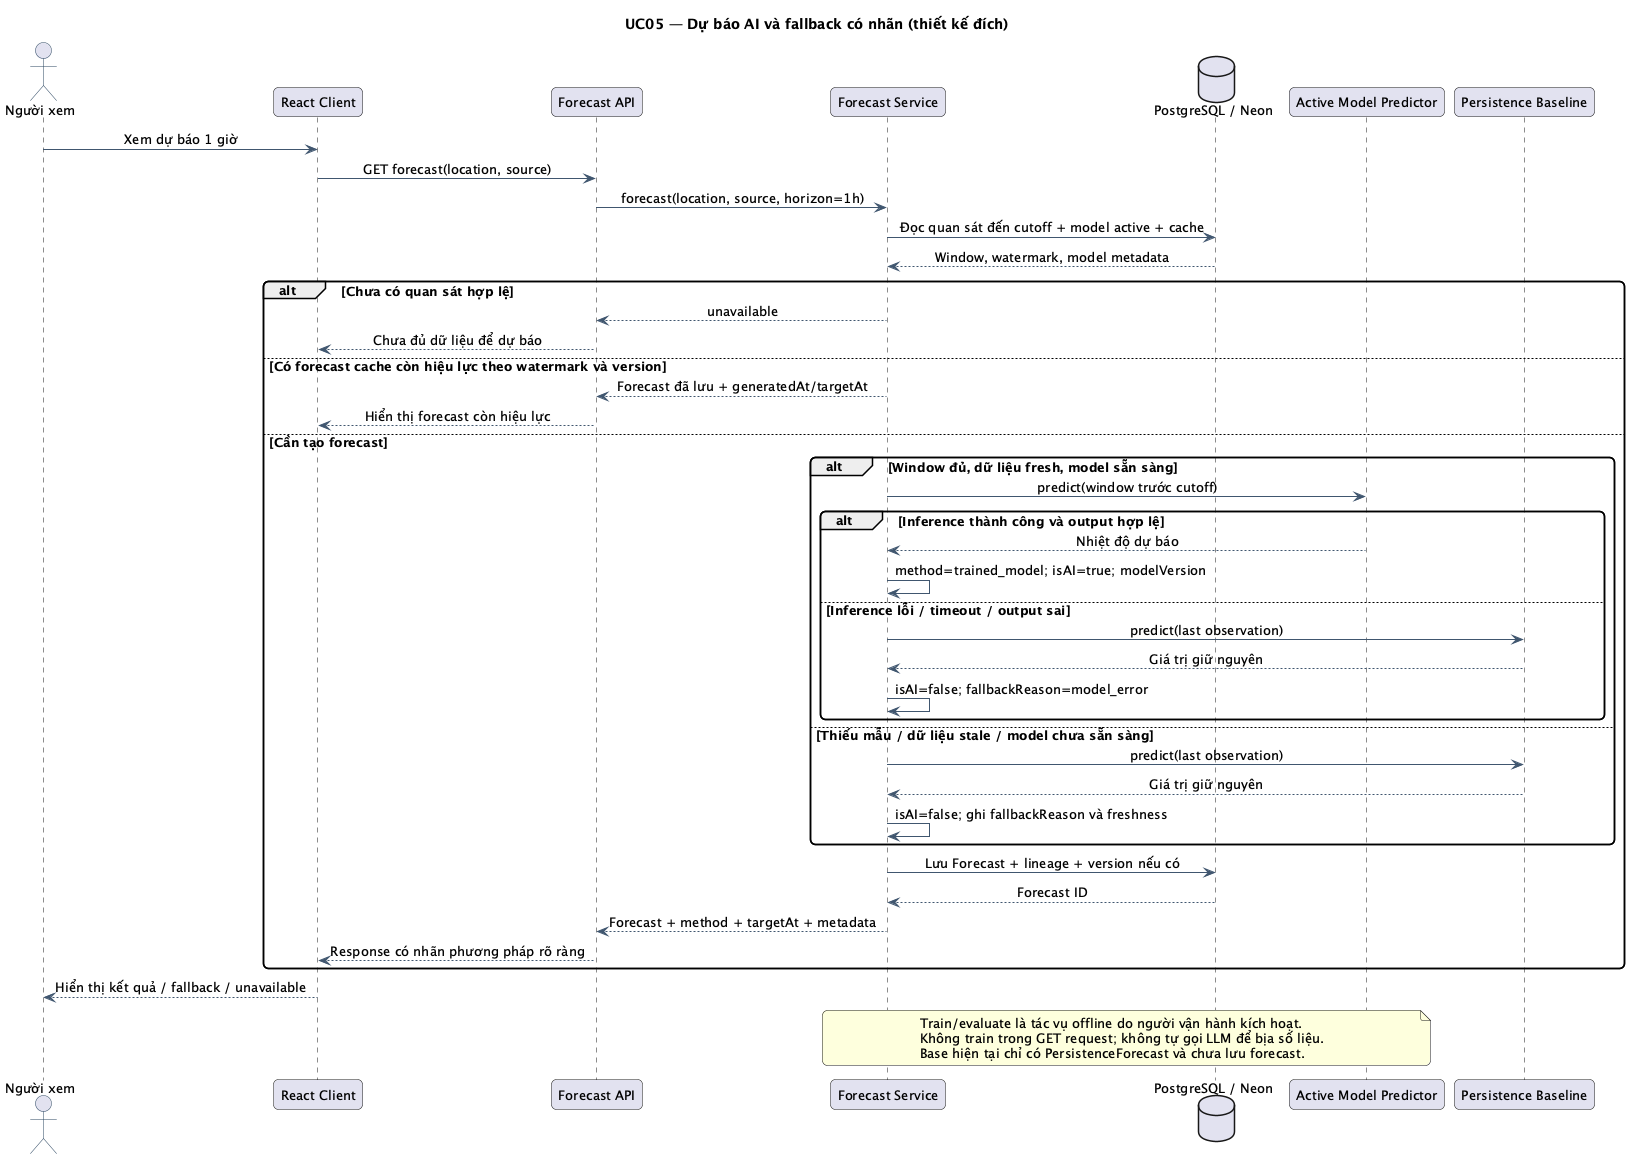

The diagram above was rendered by PlantUML. Its source (embedded in the PNG):
@startuml
!pragma layout smetana
skinparam defaultFontName SansSerif
skinparam defaultFontSize 13
skinparam shadowing false
skinparam roundcorner 10
skinparam backgroundColor #FFFFFF
skinparam ArrowColor #40566F
skinparam classBackgroundColor #F0F6FC
skinparam componentBackgroundColor #F0F6FC
skinparam usecaseBackgroundColor #EDF6FF
skinparam actorBorderColor #29445F
skinparam sequenceMessageAlign center
title UC05 — Dự báo AI và fallback có nhãn (thiết kế đích)
actor "Người xem" as U
participant "React Client" as C
participant "Forecast API" as API
participant "Forecast Service" as F
database "PostgreSQL / Neon" as DB
participant "Active Model Predictor" as AI
participant "Persistence Baseline" as B
U -> C: Xem dự báo 1 giờ
C -> API: GET forecast(location, source)
API -> F: forecast(location, source, horizon=1h)
F -> DB: Đọc quan sát đến cutoff + model active + cache
DB --> F: Window, watermark, model metadata
alt Chưa có quan sát hợp lệ
  F --> API: unavailable
  API --> C: Chưa đủ dữ liệu để dự báo
else Có forecast cache còn hiệu lực theo watermark và version
  F --> API: Forecast đã lưu + generatedAt/targetAt
  API --> C: Hiển thị forecast còn hiệu lực
else Cần tạo forecast
  alt Window đủ, dữ liệu fresh, model sẵn sàng
    F -> AI: predict(window trước cutoff)
    alt Inference thành công và output hợp lệ
      AI --> F: Nhiệt độ dự báo
      F -> F: method=trained_model; isAI=true; modelVersion
    else Inference lỗi / timeout / output sai
      F -> B: predict(last observation)
      B --> F: Giá trị giữ nguyên
      F -> F: isAI=false; fallbackReason=model_error
    end
  else Thiếu mẫu / dữ liệu stale / model chưa sẵn sàng
    F -> B: predict(last observation)
    B --> F: Giá trị giữ nguyên
    F -> F: isAI=false; ghi fallbackReason và freshness
  end
  F -> DB: Lưu Forecast + lineage + version nếu có
  DB --> F: Forecast ID
  F --> API: Forecast + method + targetAt + metadata
  API --> C: Response có nhãn phương pháp rõ ràng
end
C --> U: Hiển thị kết quả / fallback / unavailable
note over F,AI
Train/evaluate là tác vụ offline do người vận hành kích hoạt.
Không train trong GET request; không tự gọi LLM để bịa số liệu.
Base hiện tại chỉ có PersistenceForecast và chưa lưu forecast.
end note
@enduml